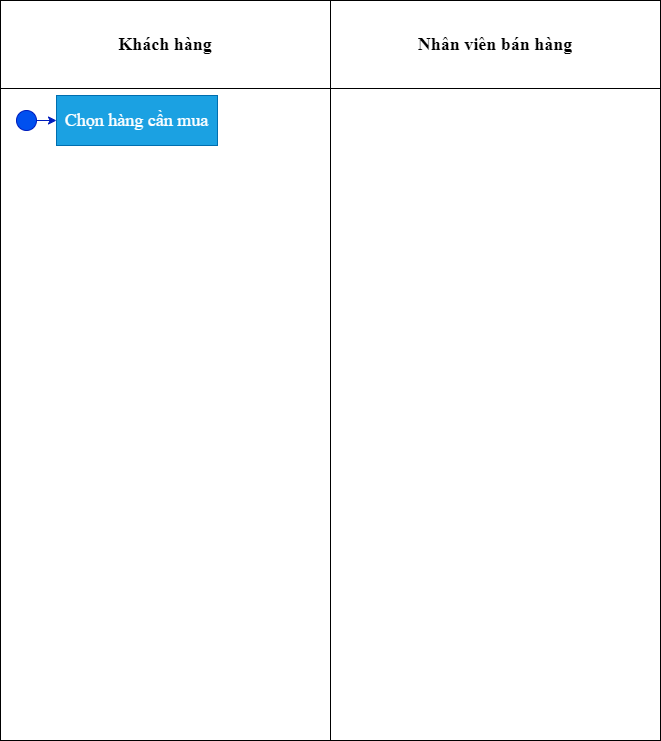

The diagram above was exported from draw.io. Its source (the exported page's mxGraphModel, read from the mxfile embedded in the PNG):
<mxGraphModel dx="965" dy="514" grid="1" gridSize="10" guides="1" tooltips="1" connect="1" arrows="1" fold="1" page="1" pageScale="1" pageWidth="827" pageHeight="1169" math="0" shadow="0">
  <root>
    <mxCell id="0" />
    <mxCell id="1" parent="0" />
    <mxCell id="203" value="" style="shape=table;startSize=0;container=1;collapsible=0;childLayout=tableLayout;" vertex="1" parent="1">
      <mxGeometry x="84" y="110" width="660" height="740" as="geometry" />
    </mxCell>
    <mxCell id="204" value="" style="shape=partialRectangle;collapsible=0;dropTarget=0;pointerEvents=0;fillColor=none;top=0;left=0;bottom=0;right=0;points=[[0,0.5],[1,0.5]];portConstraint=eastwest;" vertex="1" parent="203">
      <mxGeometry width="660" height="88" as="geometry" />
    </mxCell>
    <mxCell id="205" value="Khách hàng" style="shape=partialRectangle;html=1;whiteSpace=wrap;connectable=0;overflow=hidden;fillColor=none;top=0;left=0;bottom=0;right=0;fontStyle=1;fontFamily=Times New Roman;fontSize=18;" vertex="1" parent="204">
      <mxGeometry width="330" height="88" as="geometry" />
    </mxCell>
    <mxCell id="206" value="Nhân viên bán hàng" style="shape=partialRectangle;html=1;whiteSpace=wrap;connectable=0;overflow=hidden;fillColor=none;top=0;left=0;bottom=0;right=0;fontStyle=1;fontFamily=Times New Roman;fontSize=18;" vertex="1" parent="204">
      <mxGeometry x="330" width="330" height="88" as="geometry" />
    </mxCell>
    <mxCell id="207" value="" style="shape=partialRectangle;collapsible=0;dropTarget=0;pointerEvents=0;fillColor=none;top=0;left=0;bottom=0;right=0;points=[[0,0.5],[1,0.5]];portConstraint=eastwest;" vertex="1" parent="203">
      <mxGeometry y="88" width="660" height="652" as="geometry" />
    </mxCell>
    <mxCell id="208" value="" style="shape=partialRectangle;html=1;whiteSpace=wrap;connectable=0;overflow=hidden;fillColor=none;top=0;left=0;bottom=0;right=0;" vertex="1" parent="207">
      <mxGeometry width="330" height="652" as="geometry" />
    </mxCell>
    <mxCell id="209" value="" style="shape=partialRectangle;html=1;whiteSpace=wrap;connectable=0;overflow=hidden;fillColor=none;top=0;left=0;bottom=0;right=0;" vertex="1" parent="207">
      <mxGeometry x="330" width="330" height="652" as="geometry" />
    </mxCell>
    <mxCell id="211" value="" style="ellipse;whiteSpace=wrap;html=1;aspect=fixed;fontFamily=Times New Roman;fontSize=18;fillColor=#0050ef;strokeColor=#001DBC;fontColor=#ffffff;" vertex="1" parent="1">
      <mxGeometry x="100" y="220" width="20" height="20" as="geometry" />
    </mxCell>
    <mxCell id="212" value="" style="endArrow=classic;html=1;fontFamily=Times New Roman;fontSize=18;exitX=1;exitY=0.5;exitDx=0;exitDy=0;fillColor=#0050ef;strokeColor=#001DBC;entryX=0;entryY=0.5;entryDx=0;entryDy=0;" edge="1" parent="1" source="211" target="213">
      <mxGeometry width="50" height="50" relative="1" as="geometry">
        <mxPoint x="140" y="280" as="sourcePoint" />
        <mxPoint x="150" y="230" as="targetPoint" />
      </mxGeometry>
    </mxCell>
    <mxCell id="213" value="Chọn hàng cần mua" style="rounded=0;whiteSpace=wrap;html=1;fontFamily=Times New Roman;fontSize=18;fillColor=#1ba1e2;strokeColor=#006EAF;fontColor=#ffffff;" vertex="1" parent="1">
      <mxGeometry x="140" y="205" width="161" height="50" as="geometry" />
    </mxCell>
  </root>
</mxGraphModel>